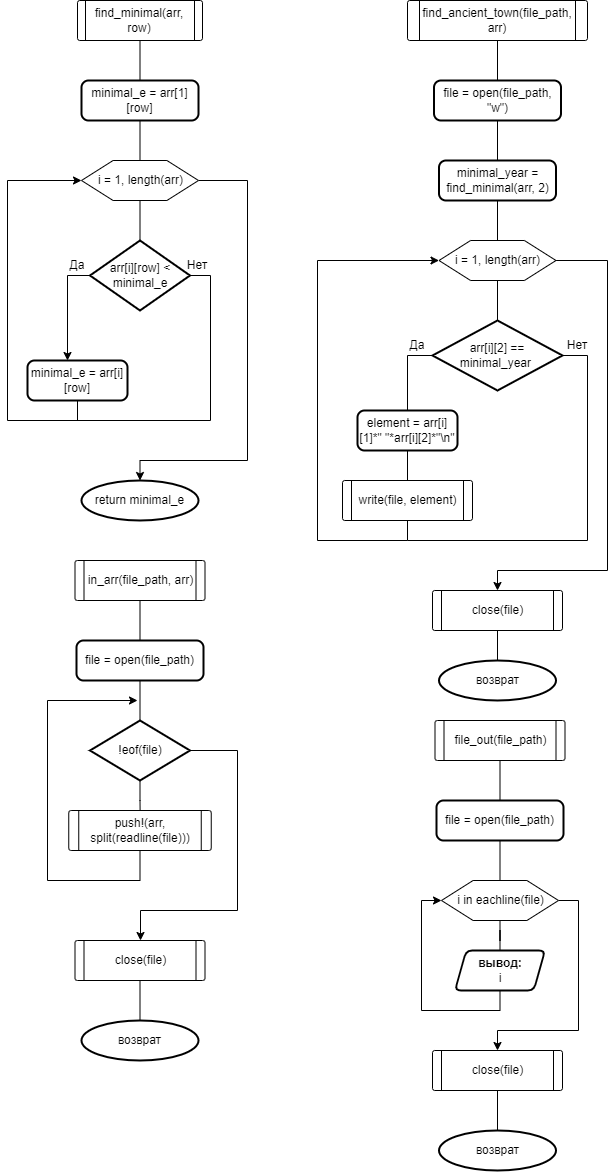

The diagram above was exported from draw.io. Its source (the exported page's mxGraphModel, read from the mxfile embedded in the PNG):
<mxGraphModel dx="929" dy="642" grid="1" gridSize="10" guides="1" tooltips="1" connect="1" arrows="1" fold="1" page="1" pageScale="1" pageWidth="827" pageHeight="1169" math="0" shadow="0">
  <root>
    <mxCell id="WIyWlLk6GJQsqaUBKTNV-0" />
    <mxCell id="WIyWlLk6GJQsqaUBKTNV-1" parent="WIyWlLk6GJQsqaUBKTNV-0" />
    <mxCell id="8kvIs4yPAx7mlhu0j_Y3-2" value="" style="edgeStyle=orthogonalEdgeStyle;rounded=0;orthogonalLoop=1;jettySize=auto;html=1;endArrow=none;endFill=0;" parent="WIyWlLk6GJQsqaUBKTNV-1" source="8kvIs4yPAx7mlhu0j_Y3-0" target="8kvIs4yPAx7mlhu0j_Y3-1" edge="1">
      <mxGeometry relative="1" as="geometry" />
    </mxCell>
    <mxCell id="8kvIs4yPAx7mlhu0j_Y3-0" value="find_minimal(arr, row)" style="verticalLabelPosition=middle;verticalAlign=middle;html=1;shape=process;whiteSpace=wrap;rounded=1;size=0.06666666666666667;arcSize=6;labelPosition=center;align=center;" parent="WIyWlLk6GJQsqaUBKTNV-1" vertex="1">
      <mxGeometry x="100" y="40" width="125" height="40" as="geometry" />
    </mxCell>
    <mxCell id="8kvIs4yPAx7mlhu0j_Y3-4" value="" style="edgeStyle=orthogonalEdgeStyle;rounded=0;orthogonalLoop=1;jettySize=auto;html=1;endArrow=none;endFill=0;" parent="WIyWlLk6GJQsqaUBKTNV-1" source="8kvIs4yPAx7mlhu0j_Y3-1" target="8kvIs4yPAx7mlhu0j_Y3-3" edge="1">
      <mxGeometry relative="1" as="geometry" />
    </mxCell>
    <mxCell id="8kvIs4yPAx7mlhu0j_Y3-1" value="minimal_e = arr[1][row]" style="rounded=1;whiteSpace=wrap;html=1;absoluteArcSize=1;arcSize=14;strokeWidth=2;" parent="WIyWlLk6GJQsqaUBKTNV-1" vertex="1">
      <mxGeometry x="104" y="120" width="117" height="40" as="geometry" />
    </mxCell>
    <mxCell id="8kvIs4yPAx7mlhu0j_Y3-6" value="" style="edgeStyle=orthogonalEdgeStyle;rounded=0;orthogonalLoop=1;jettySize=auto;html=1;endArrow=none;endFill=0;" parent="WIyWlLk6GJQsqaUBKTNV-1" source="8kvIs4yPAx7mlhu0j_Y3-3" target="8kvIs4yPAx7mlhu0j_Y3-5" edge="1">
      <mxGeometry relative="1" as="geometry" />
    </mxCell>
    <mxCell id="8kvIs4yPAx7mlhu0j_Y3-15" style="edgeStyle=orthogonalEdgeStyle;rounded=0;orthogonalLoop=1;jettySize=auto;html=1;exitX=1;exitY=0.5;exitDx=0;exitDy=0;entryX=0.5;entryY=0;entryDx=0;entryDy=0;entryPerimeter=0;endArrow=classic;endFill=1;" parent="WIyWlLk6GJQsqaUBKTNV-1" source="8kvIs4yPAx7mlhu0j_Y3-3" target="8kvIs4yPAx7mlhu0j_Y3-14" edge="1">
      <mxGeometry relative="1" as="geometry">
        <Array as="points">
          <mxPoint x="270" y="220" />
          <mxPoint x="270" y="500" />
          <mxPoint x="163" y="500" />
        </Array>
      </mxGeometry>
    </mxCell>
    <mxCell id="8kvIs4yPAx7mlhu0j_Y3-3" value="i = 1, length(arr)" style="verticalLabelPosition=middle;verticalAlign=middle;html=1;shape=hexagon;perimeter=hexagonPerimeter2;arcSize=6;size=0.27;labelPosition=center;align=center;" parent="WIyWlLk6GJQsqaUBKTNV-1" vertex="1">
      <mxGeometry x="104" y="200" width="117" height="40" as="geometry" />
    </mxCell>
    <mxCell id="8kvIs4yPAx7mlhu0j_Y3-8" style="edgeStyle=orthogonalEdgeStyle;rounded=0;orthogonalLoop=1;jettySize=auto;html=1;exitX=0;exitY=0.5;exitDx=0;exitDy=0;exitPerimeter=0;entryX=0.5;entryY=0;entryDx=0;entryDy=0;endArrow=classic;endFill=1;" parent="WIyWlLk6GJQsqaUBKTNV-1" source="8kvIs4yPAx7mlhu0j_Y3-5" edge="1">
      <mxGeometry relative="1" as="geometry">
        <mxPoint x="90" y="400" as="targetPoint" />
      </mxGeometry>
    </mxCell>
    <mxCell id="8kvIs4yPAx7mlhu0j_Y3-12" style="edgeStyle=orthogonalEdgeStyle;rounded=0;orthogonalLoop=1;jettySize=auto;html=1;exitX=1;exitY=0.5;exitDx=0;exitDy=0;exitPerimeter=0;endArrow=none;endFill=0;" parent="WIyWlLk6GJQsqaUBKTNV-1" source="8kvIs4yPAx7mlhu0j_Y3-5" edge="1">
      <mxGeometry relative="1" as="geometry">
        <mxPoint x="90" y="460" as="targetPoint" />
        <Array as="points">
          <mxPoint x="233" y="315" />
          <mxPoint x="233" y="460" />
        </Array>
      </mxGeometry>
    </mxCell>
    <mxCell id="8kvIs4yPAx7mlhu0j_Y3-5" value="arr[i][row] &amp;lt; minimal_e" style="strokeWidth=2;html=1;shape=mxgraph.flowchart.decision;whiteSpace=wrap;" parent="WIyWlLk6GJQsqaUBKTNV-1" vertex="1">
      <mxGeometry x="112.5" y="280" width="100" height="70" as="geometry" />
    </mxCell>
    <mxCell id="8kvIs4yPAx7mlhu0j_Y3-11" style="edgeStyle=orthogonalEdgeStyle;rounded=0;orthogonalLoop=1;jettySize=auto;html=1;exitX=0.5;exitY=1;exitDx=0;exitDy=0;entryX=0;entryY=0.5;entryDx=0;entryDy=0;endArrow=classic;endFill=1;" parent="WIyWlLk6GJQsqaUBKTNV-1" source="8kvIs4yPAx7mlhu0j_Y3-7" target="8kvIs4yPAx7mlhu0j_Y3-3" edge="1">
      <mxGeometry relative="1" as="geometry">
        <Array as="points">
          <mxPoint x="100" y="460" />
          <mxPoint x="30" y="460" />
          <mxPoint x="30" y="220" />
        </Array>
      </mxGeometry>
    </mxCell>
    <mxCell id="8kvIs4yPAx7mlhu0j_Y3-7" value="minimal_e = arr[i][row]" style="rounded=1;whiteSpace=wrap;html=1;absoluteArcSize=1;arcSize=14;strokeWidth=2;" parent="WIyWlLk6GJQsqaUBKTNV-1" vertex="1">
      <mxGeometry x="50" y="400" width="100" height="40" as="geometry" />
    </mxCell>
    <mxCell id="8kvIs4yPAx7mlhu0j_Y3-9" value="Да" style="text;html=1;strokeColor=none;fillColor=none;align=center;verticalAlign=middle;whiteSpace=wrap;rounded=0;" parent="WIyWlLk6GJQsqaUBKTNV-1" vertex="1">
      <mxGeometry x="70" y="290" width="60" height="30" as="geometry" />
    </mxCell>
    <mxCell id="8kvIs4yPAx7mlhu0j_Y3-13" value="Нет" style="text;html=1;strokeColor=none;fillColor=none;align=center;verticalAlign=middle;whiteSpace=wrap;rounded=0;" parent="WIyWlLk6GJQsqaUBKTNV-1" vertex="1">
      <mxGeometry x="190" y="290" width="60" height="30" as="geometry" />
    </mxCell>
    <mxCell id="8kvIs4yPAx7mlhu0j_Y3-14" value="return minimal_e" style="strokeWidth=2;html=1;shape=mxgraph.flowchart.start_1;whiteSpace=wrap;" parent="WIyWlLk6GJQsqaUBKTNV-1" vertex="1">
      <mxGeometry x="104" y="520" width="117" height="40" as="geometry" />
    </mxCell>
    <mxCell id="8kvIs4yPAx7mlhu0j_Y3-18" value="" style="edgeStyle=orthogonalEdgeStyle;rounded=0;orthogonalLoop=1;jettySize=auto;html=1;endArrow=none;endFill=0;" parent="WIyWlLk6GJQsqaUBKTNV-1" source="8kvIs4yPAx7mlhu0j_Y3-16" target="8kvIs4yPAx7mlhu0j_Y3-17" edge="1">
      <mxGeometry relative="1" as="geometry" />
    </mxCell>
    <mxCell id="8kvIs4yPAx7mlhu0j_Y3-16" value="in_arr(file_path, arr)" style="verticalLabelPosition=middle;verticalAlign=middle;html=1;shape=process;whiteSpace=wrap;rounded=1;size=0.06666666666666667;arcSize=6;labelPosition=center;align=center;" parent="WIyWlLk6GJQsqaUBKTNV-1" vertex="1">
      <mxGeometry x="97.5" y="600" width="130" height="40" as="geometry" />
    </mxCell>
    <mxCell id="8kvIs4yPAx7mlhu0j_Y3-20" value="" style="edgeStyle=orthogonalEdgeStyle;rounded=0;orthogonalLoop=1;jettySize=auto;html=1;endArrow=none;endFill=0;" parent="WIyWlLk6GJQsqaUBKTNV-1" source="8kvIs4yPAx7mlhu0j_Y3-17" target="8kvIs4yPAx7mlhu0j_Y3-19" edge="1">
      <mxGeometry relative="1" as="geometry" />
    </mxCell>
    <mxCell id="8kvIs4yPAx7mlhu0j_Y3-17" value="file = open(file_path)" style="rounded=1;whiteSpace=wrap;html=1;absoluteArcSize=1;arcSize=14;strokeWidth=2;" parent="WIyWlLk6GJQsqaUBKTNV-1" vertex="1">
      <mxGeometry x="99" y="680" width="127" height="40" as="geometry" />
    </mxCell>
    <mxCell id="8kvIs4yPAx7mlhu0j_Y3-24" value="" style="edgeStyle=orthogonalEdgeStyle;rounded=0;orthogonalLoop=1;jettySize=auto;html=1;endArrow=none;endFill=0;" parent="WIyWlLk6GJQsqaUBKTNV-1" source="8kvIs4yPAx7mlhu0j_Y3-19" target="8kvIs4yPAx7mlhu0j_Y3-23" edge="1">
      <mxGeometry relative="1" as="geometry" />
    </mxCell>
    <mxCell id="8kvIs4yPAx7mlhu0j_Y3-31" style="edgeStyle=orthogonalEdgeStyle;rounded=0;orthogonalLoop=1;jettySize=auto;html=1;exitX=1;exitY=0.5;exitDx=0;exitDy=0;exitPerimeter=0;endArrow=classic;endFill=1;" parent="WIyWlLk6GJQsqaUBKTNV-1" source="8kvIs4yPAx7mlhu0j_Y3-19" target="8kvIs4yPAx7mlhu0j_Y3-30" edge="1">
      <mxGeometry relative="1" as="geometry">
        <Array as="points">
          <mxPoint x="260" y="790" />
          <mxPoint x="260" y="950" />
          <mxPoint x="163" y="950" />
        </Array>
      </mxGeometry>
    </mxCell>
    <mxCell id="8kvIs4yPAx7mlhu0j_Y3-19" value="!eof(file)" style="strokeWidth=2;html=1;shape=mxgraph.flowchart.decision;whiteSpace=wrap;" parent="WIyWlLk6GJQsqaUBKTNV-1" vertex="1">
      <mxGeometry x="112.5" y="760" width="100" height="60" as="geometry" />
    </mxCell>
    <mxCell id="8kvIs4yPAx7mlhu0j_Y3-28" style="edgeStyle=orthogonalEdgeStyle;rounded=0;orthogonalLoop=1;jettySize=auto;html=1;exitX=0.5;exitY=1;exitDx=0;exitDy=0;endArrow=classic;endFill=1;" parent="WIyWlLk6GJQsqaUBKTNV-1" source="8kvIs4yPAx7mlhu0j_Y3-23" edge="1">
      <mxGeometry relative="1" as="geometry">
        <Array as="points">
          <mxPoint x="163" y="920" />
          <mxPoint x="70" y="920" />
          <mxPoint x="70" y="740" />
        </Array>
        <mxPoint x="160" y="740" as="targetPoint" />
      </mxGeometry>
    </mxCell>
    <mxCell id="8kvIs4yPAx7mlhu0j_Y3-23" value="push!(arr, split(readline(file)))" style="verticalLabelPosition=middle;verticalAlign=middle;html=1;shape=process;whiteSpace=wrap;rounded=1;size=0.06666666666666667;arcSize=6;labelPosition=center;align=center;" parent="WIyWlLk6GJQsqaUBKTNV-1" vertex="1">
      <mxGeometry x="91.25" y="850" width="142.5" height="40" as="geometry" />
    </mxCell>
    <mxCell id="8kvIs4yPAx7mlhu0j_Y3-33" value="" style="edgeStyle=orthogonalEdgeStyle;rounded=0;orthogonalLoop=1;jettySize=auto;html=1;endArrow=none;endFill=0;" parent="WIyWlLk6GJQsqaUBKTNV-1" source="8kvIs4yPAx7mlhu0j_Y3-30" target="8kvIs4yPAx7mlhu0j_Y3-32" edge="1">
      <mxGeometry relative="1" as="geometry" />
    </mxCell>
    <mxCell id="8kvIs4yPAx7mlhu0j_Y3-30" value="close(file)" style="verticalLabelPosition=middle;verticalAlign=middle;html=1;shape=process;whiteSpace=wrap;rounded=1;size=0.06666666666666667;arcSize=6;labelPosition=center;align=center;" parent="WIyWlLk6GJQsqaUBKTNV-1" vertex="1">
      <mxGeometry x="97.5" y="980" width="130" height="40" as="geometry" />
    </mxCell>
    <mxCell id="8kvIs4yPAx7mlhu0j_Y3-32" value="возврат" style="strokeWidth=2;html=1;shape=mxgraph.flowchart.start_1;whiteSpace=wrap;" parent="WIyWlLk6GJQsqaUBKTNV-1" vertex="1">
      <mxGeometry x="104" y="1060" width="117" height="40" as="geometry" />
    </mxCell>
    <mxCell id="8kvIs4yPAx7mlhu0j_Y3-36" value="" style="edgeStyle=orthogonalEdgeStyle;rounded=0;orthogonalLoop=1;jettySize=auto;html=1;endArrow=none;endFill=0;" parent="WIyWlLk6GJQsqaUBKTNV-1" source="8kvIs4yPAx7mlhu0j_Y3-34" target="8kvIs4yPAx7mlhu0j_Y3-35" edge="1">
      <mxGeometry relative="1" as="geometry" />
    </mxCell>
    <mxCell id="8kvIs4yPAx7mlhu0j_Y3-34" value="find_ancient_town(file_path, arr)" style="verticalLabelPosition=middle;verticalAlign=middle;html=1;shape=process;whiteSpace=wrap;rounded=1;size=0.06666666666666667;arcSize=6;labelPosition=center;align=center;" parent="WIyWlLk6GJQsqaUBKTNV-1" vertex="1">
      <mxGeometry x="430" y="40" width="180" height="40" as="geometry" />
    </mxCell>
    <mxCell id="8kvIs4yPAx7mlhu0j_Y3-38" value="" style="edgeStyle=orthogonalEdgeStyle;rounded=0;orthogonalLoop=1;jettySize=auto;html=1;endArrow=none;endFill=0;" parent="WIyWlLk6GJQsqaUBKTNV-1" source="8kvIs4yPAx7mlhu0j_Y3-35" target="8kvIs4yPAx7mlhu0j_Y3-37" edge="1">
      <mxGeometry relative="1" as="geometry" />
    </mxCell>
    <mxCell id="8kvIs4yPAx7mlhu0j_Y3-35" value="file = open(file_path, &quot;w&quot;)" style="rounded=1;whiteSpace=wrap;html=1;absoluteArcSize=1;arcSize=14;strokeWidth=2;" parent="WIyWlLk6GJQsqaUBKTNV-1" vertex="1">
      <mxGeometry x="456.5" y="120" width="127" height="40" as="geometry" />
    </mxCell>
    <mxCell id="8kvIs4yPAx7mlhu0j_Y3-40" value="" style="edgeStyle=orthogonalEdgeStyle;rounded=0;orthogonalLoop=1;jettySize=auto;html=1;endArrow=none;endFill=0;" parent="WIyWlLk6GJQsqaUBKTNV-1" source="8kvIs4yPAx7mlhu0j_Y3-37" target="8kvIs4yPAx7mlhu0j_Y3-39" edge="1">
      <mxGeometry relative="1" as="geometry" />
    </mxCell>
    <mxCell id="8kvIs4yPAx7mlhu0j_Y3-37" value="minimal_year = find_minimal(arr, 2)" style="rounded=1;whiteSpace=wrap;html=1;absoluteArcSize=1;arcSize=14;strokeWidth=2;" parent="WIyWlLk6GJQsqaUBKTNV-1" vertex="1">
      <mxGeometry x="461.5" y="200" width="117" height="40" as="geometry" />
    </mxCell>
    <mxCell id="8kvIs4yPAx7mlhu0j_Y3-42" value="" style="edgeStyle=orthogonalEdgeStyle;rounded=0;orthogonalLoop=1;jettySize=auto;html=1;endArrow=none;endFill=0;" parent="WIyWlLk6GJQsqaUBKTNV-1" source="8kvIs4yPAx7mlhu0j_Y3-39" target="8kvIs4yPAx7mlhu0j_Y3-41" edge="1">
      <mxGeometry relative="1" as="geometry" />
    </mxCell>
    <mxCell id="8kvIs4yPAx7mlhu0j_Y3-53" style="edgeStyle=orthogonalEdgeStyle;rounded=0;orthogonalLoop=1;jettySize=auto;html=1;exitX=1;exitY=0.5;exitDx=0;exitDy=0;entryX=0.5;entryY=0;entryDx=0;entryDy=0;endArrow=classic;endFill=1;" parent="WIyWlLk6GJQsqaUBKTNV-1" source="8kvIs4yPAx7mlhu0j_Y3-39" target="8kvIs4yPAx7mlhu0j_Y3-52" edge="1">
      <mxGeometry relative="1" as="geometry">
        <Array as="points">
          <mxPoint x="630" y="300" />
          <mxPoint x="630" y="610" />
          <mxPoint x="520" y="610" />
        </Array>
      </mxGeometry>
    </mxCell>
    <mxCell id="8kvIs4yPAx7mlhu0j_Y3-39" value="i = 1, length(arr)" style="verticalLabelPosition=middle;verticalAlign=middle;html=1;shape=hexagon;perimeter=hexagonPerimeter2;arcSize=6;size=0.27;labelPosition=center;align=center;" parent="WIyWlLk6GJQsqaUBKTNV-1" vertex="1">
      <mxGeometry x="461.5" y="280" width="117" height="40" as="geometry" />
    </mxCell>
    <mxCell id="8kvIs4yPAx7mlhu0j_Y3-44" style="edgeStyle=orthogonalEdgeStyle;rounded=0;orthogonalLoop=1;jettySize=auto;html=1;exitX=0;exitY=0.5;exitDx=0;exitDy=0;exitPerimeter=0;entryX=0.5;entryY=0;entryDx=0;entryDy=0;endArrow=none;endFill=0;" parent="WIyWlLk6GJQsqaUBKTNV-1" source="8kvIs4yPAx7mlhu0j_Y3-41" target="8kvIs4yPAx7mlhu0j_Y3-43" edge="1">
      <mxGeometry relative="1" as="geometry" />
    </mxCell>
    <mxCell id="8kvIs4yPAx7mlhu0j_Y3-50" style="edgeStyle=orthogonalEdgeStyle;rounded=0;orthogonalLoop=1;jettySize=auto;html=1;exitX=1;exitY=0.5;exitDx=0;exitDy=0;exitPerimeter=0;endArrow=none;endFill=0;" parent="WIyWlLk6GJQsqaUBKTNV-1" source="8kvIs4yPAx7mlhu0j_Y3-41" edge="1">
      <mxGeometry relative="1" as="geometry">
        <mxPoint x="430" y="580" as="targetPoint" />
        <Array as="points">
          <mxPoint x="610" y="395" />
          <mxPoint x="610" y="580" />
        </Array>
      </mxGeometry>
    </mxCell>
    <mxCell id="8kvIs4yPAx7mlhu0j_Y3-41" value="arr[i][2] == minimal_year&amp;nbsp;" style="strokeWidth=2;html=1;shape=mxgraph.flowchart.decision;whiteSpace=wrap;" parent="WIyWlLk6GJQsqaUBKTNV-1" vertex="1">
      <mxGeometry x="455" y="360" width="130" height="70" as="geometry" />
    </mxCell>
    <mxCell id="8kvIs4yPAx7mlhu0j_Y3-47" value="" style="edgeStyle=orthogonalEdgeStyle;rounded=0;orthogonalLoop=1;jettySize=auto;html=1;endArrow=none;endFill=0;" parent="WIyWlLk6GJQsqaUBKTNV-1" source="8kvIs4yPAx7mlhu0j_Y3-43" target="8kvIs4yPAx7mlhu0j_Y3-46" edge="1">
      <mxGeometry relative="1" as="geometry" />
    </mxCell>
    <mxCell id="8kvIs4yPAx7mlhu0j_Y3-43" value="element = arr[i][1]*&quot; &quot;*arr[i][2]*&quot;\n&quot;" style="rounded=1;whiteSpace=wrap;html=1;absoluteArcSize=1;arcSize=14;strokeWidth=2;" parent="WIyWlLk6GJQsqaUBKTNV-1" vertex="1">
      <mxGeometry x="380" y="450" width="100" height="40" as="geometry" />
    </mxCell>
    <mxCell id="8kvIs4yPAx7mlhu0j_Y3-45" value="Да" style="text;html=1;strokeColor=none;fillColor=none;align=center;verticalAlign=middle;whiteSpace=wrap;rounded=0;" parent="WIyWlLk6GJQsqaUBKTNV-1" vertex="1">
      <mxGeometry x="410" y="370" width="60" height="30" as="geometry" />
    </mxCell>
    <mxCell id="8kvIs4yPAx7mlhu0j_Y3-48" style="edgeStyle=orthogonalEdgeStyle;rounded=0;orthogonalLoop=1;jettySize=auto;html=1;exitX=0.5;exitY=1;exitDx=0;exitDy=0;entryX=0;entryY=0.5;entryDx=0;entryDy=0;endArrow=classic;endFill=1;" parent="WIyWlLk6GJQsqaUBKTNV-1" source="8kvIs4yPAx7mlhu0j_Y3-46" target="8kvIs4yPAx7mlhu0j_Y3-39" edge="1">
      <mxGeometry relative="1" as="geometry">
        <Array as="points">
          <mxPoint x="430" y="580" />
          <mxPoint x="340" y="580" />
          <mxPoint x="340" y="300" />
        </Array>
      </mxGeometry>
    </mxCell>
    <mxCell id="8kvIs4yPAx7mlhu0j_Y3-46" value="write(file, element)" style="verticalLabelPosition=middle;verticalAlign=middle;html=1;shape=process;whiteSpace=wrap;rounded=1;size=0.06666666666666667;arcSize=6;labelPosition=center;align=center;" parent="WIyWlLk6GJQsqaUBKTNV-1" vertex="1">
      <mxGeometry x="365" y="520" width="130" height="40" as="geometry" />
    </mxCell>
    <mxCell id="8kvIs4yPAx7mlhu0j_Y3-51" value="Нет" style="text;html=1;strokeColor=none;fillColor=none;align=center;verticalAlign=middle;whiteSpace=wrap;rounded=0;" parent="WIyWlLk6GJQsqaUBKTNV-1" vertex="1">
      <mxGeometry x="570" y="370" width="60" height="30" as="geometry" />
    </mxCell>
    <mxCell id="8kvIs4yPAx7mlhu0j_Y3-55" value="" style="edgeStyle=orthogonalEdgeStyle;rounded=0;orthogonalLoop=1;jettySize=auto;html=1;endArrow=none;endFill=0;" parent="WIyWlLk6GJQsqaUBKTNV-1" source="8kvIs4yPAx7mlhu0j_Y3-52" target="8kvIs4yPAx7mlhu0j_Y3-54" edge="1">
      <mxGeometry relative="1" as="geometry" />
    </mxCell>
    <mxCell id="8kvIs4yPAx7mlhu0j_Y3-52" value="close(file)" style="verticalLabelPosition=middle;verticalAlign=middle;html=1;shape=process;whiteSpace=wrap;rounded=1;size=0.06666666666666667;arcSize=6;labelPosition=center;align=center;" parent="WIyWlLk6GJQsqaUBKTNV-1" vertex="1">
      <mxGeometry x="455" y="630" width="130" height="40" as="geometry" />
    </mxCell>
    <mxCell id="8kvIs4yPAx7mlhu0j_Y3-54" value="возврат" style="strokeWidth=2;html=1;shape=mxgraph.flowchart.start_1;whiteSpace=wrap;" parent="WIyWlLk6GJQsqaUBKTNV-1" vertex="1">
      <mxGeometry x="461.5" y="700" width="117" height="40" as="geometry" />
    </mxCell>
    <mxCell id="8kvIs4yPAx7mlhu0j_Y3-56" value="" style="edgeStyle=orthogonalEdgeStyle;rounded=0;orthogonalLoop=1;jettySize=auto;html=1;endArrow=none;endFill=0;" parent="WIyWlLk6GJQsqaUBKTNV-1" source="8kvIs4yPAx7mlhu0j_Y3-57" target="8kvIs4yPAx7mlhu0j_Y3-59" edge="1">
      <mxGeometry relative="1" as="geometry" />
    </mxCell>
    <mxCell id="8kvIs4yPAx7mlhu0j_Y3-57" value="file_out(file_path)" style="verticalLabelPosition=middle;verticalAlign=middle;html=1;shape=process;whiteSpace=wrap;rounded=1;size=0.06666666666666667;arcSize=6;labelPosition=center;align=center;" parent="WIyWlLk6GJQsqaUBKTNV-1" vertex="1">
      <mxGeometry x="457.5" y="760" width="130" height="40" as="geometry" />
    </mxCell>
    <mxCell id="8kvIs4yPAx7mlhu0j_Y3-69" value="" style="edgeStyle=orthogonalEdgeStyle;rounded=0;orthogonalLoop=1;jettySize=auto;html=1;endArrow=none;endFill=0;" parent="WIyWlLk6GJQsqaUBKTNV-1" source="8kvIs4yPAx7mlhu0j_Y3-59" target="8kvIs4yPAx7mlhu0j_Y3-68" edge="1">
      <mxGeometry relative="1" as="geometry" />
    </mxCell>
    <mxCell id="8kvIs4yPAx7mlhu0j_Y3-59" value="file = open(file_path)" style="rounded=1;whiteSpace=wrap;html=1;absoluteArcSize=1;arcSize=14;strokeWidth=2;" parent="WIyWlLk6GJQsqaUBKTNV-1" vertex="1">
      <mxGeometry x="459" y="840" width="127" height="40" as="geometry" />
    </mxCell>
    <mxCell id="8kvIs4yPAx7mlhu0j_Y3-60" value="" style="edgeStyle=orthogonalEdgeStyle;rounded=0;orthogonalLoop=1;jettySize=auto;html=1;endArrow=none;endFill=0;" parent="WIyWlLk6GJQsqaUBKTNV-1" edge="1">
      <mxGeometry relative="1" as="geometry">
        <mxPoint x="522.5" y="980" as="sourcePoint" />
      </mxGeometry>
    </mxCell>
    <mxCell id="8kvIs4yPAx7mlhu0j_Y3-63" style="edgeStyle=orthogonalEdgeStyle;rounded=0;orthogonalLoop=1;jettySize=auto;html=1;exitX=0.5;exitY=1;exitDx=0;exitDy=0;entryX=0;entryY=0.5;entryDx=0;entryDy=0;entryPerimeter=0;endArrow=classic;endFill=1;" parent="WIyWlLk6GJQsqaUBKTNV-1" edge="1">
      <mxGeometry relative="1" as="geometry">
        <Array as="points">
          <mxPoint x="523" y="1080" />
          <mxPoint x="430" y="1080" />
          <mxPoint x="430" y="950" />
        </Array>
        <mxPoint x="472.5" y="950" as="targetPoint" />
      </mxGeometry>
    </mxCell>
    <mxCell id="8kvIs4yPAx7mlhu0j_Y3-65" value="" style="edgeStyle=orthogonalEdgeStyle;rounded=0;orthogonalLoop=1;jettySize=auto;html=1;endArrow=none;endFill=0;" parent="WIyWlLk6GJQsqaUBKTNV-1" source="8kvIs4yPAx7mlhu0j_Y3-66" target="8kvIs4yPAx7mlhu0j_Y3-67" edge="1">
      <mxGeometry relative="1" as="geometry" />
    </mxCell>
    <mxCell id="8kvIs4yPAx7mlhu0j_Y3-66" value="close(file)" style="verticalLabelPosition=middle;verticalAlign=middle;html=1;shape=process;whiteSpace=wrap;rounded=1;size=0.06666666666666667;arcSize=6;labelPosition=center;align=center;" parent="WIyWlLk6GJQsqaUBKTNV-1" vertex="1">
      <mxGeometry x="455" y="1090" width="130" height="40" as="geometry" />
    </mxCell>
    <mxCell id="8kvIs4yPAx7mlhu0j_Y3-67" value="возврат" style="strokeWidth=2;html=1;shape=mxgraph.flowchart.start_1;whiteSpace=wrap;" parent="WIyWlLk6GJQsqaUBKTNV-1" vertex="1">
      <mxGeometry x="461.5" y="1170" width="117" height="40" as="geometry" />
    </mxCell>
    <mxCell id="8kvIs4yPAx7mlhu0j_Y3-71" value="" style="edgeStyle=orthogonalEdgeStyle;rounded=0;orthogonalLoop=1;jettySize=auto;html=1;endArrow=none;endFill=0;" parent="WIyWlLk6GJQsqaUBKTNV-1" source="8kvIs4yPAx7mlhu0j_Y3-68" target="8kvIs4yPAx7mlhu0j_Y3-70" edge="1">
      <mxGeometry relative="1" as="geometry" />
    </mxCell>
    <mxCell id="8kvIs4yPAx7mlhu0j_Y3-73" style="edgeStyle=orthogonalEdgeStyle;rounded=0;orthogonalLoop=1;jettySize=auto;html=1;exitX=1;exitY=0.5;exitDx=0;exitDy=0;entryX=0.5;entryY=0;entryDx=0;entryDy=0;endArrow=classic;endFill=1;" parent="WIyWlLk6GJQsqaUBKTNV-1" source="8kvIs4yPAx7mlhu0j_Y3-68" target="8kvIs4yPAx7mlhu0j_Y3-66" edge="1">
      <mxGeometry relative="1" as="geometry">
        <Array as="points">
          <mxPoint x="601" y="940" />
          <mxPoint x="601" y="1070" />
          <mxPoint x="520" y="1070" />
        </Array>
      </mxGeometry>
    </mxCell>
    <mxCell id="8kvIs4yPAx7mlhu0j_Y3-68" value="i in eachline(file)" style="verticalLabelPosition=middle;verticalAlign=middle;html=1;shape=hexagon;perimeter=hexagonPerimeter2;arcSize=6;size=0.27;labelPosition=center;align=center;" parent="WIyWlLk6GJQsqaUBKTNV-1" vertex="1">
      <mxGeometry x="464" y="920" width="117" height="40" as="geometry" />
    </mxCell>
    <mxCell id="8kvIs4yPAx7mlhu0j_Y3-72" style="edgeStyle=orthogonalEdgeStyle;rounded=0;orthogonalLoop=1;jettySize=auto;html=1;exitX=0.5;exitY=1;exitDx=0;exitDy=0;entryX=0;entryY=0.5;entryDx=0;entryDy=0;endArrow=classic;endFill=1;" parent="WIyWlLk6GJQsqaUBKTNV-1" source="8kvIs4yPAx7mlhu0j_Y3-70" target="8kvIs4yPAx7mlhu0j_Y3-68" edge="1">
      <mxGeometry relative="1" as="geometry" />
    </mxCell>
    <mxCell id="8kvIs4yPAx7mlhu0j_Y3-70" value="&lt;b&gt;вывод:&lt;/b&gt;&lt;br&gt;i" style="shape=parallelogram;html=1;strokeWidth=2;perimeter=parallelogramPerimeter;whiteSpace=wrap;rounded=1;arcSize=12;size=0.125;" parent="WIyWlLk6GJQsqaUBKTNV-1" vertex="1">
      <mxGeometry x="477.5" y="990" width="90" height="40" as="geometry" />
    </mxCell>
  </root>
</mxGraphModel>